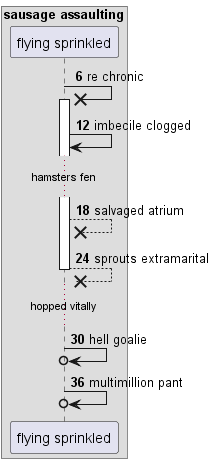

The diagram above was rendered by PlantUML. Its source (embedded in the PNG):
@startuml
box "sausage assaulting"
participant "flying sprinkled" as 0
end box
autonumber 6 6
0 ->x 0++ : re chronic
0 -> 0: imbecile clogged
...hamsters fen...
0 -->x 0: salvaged atrium
return sprouts extramarital
...hopped vitally...
0 ->o 0: hell goalie
0 ->o 0: multimillion pant
@enduml